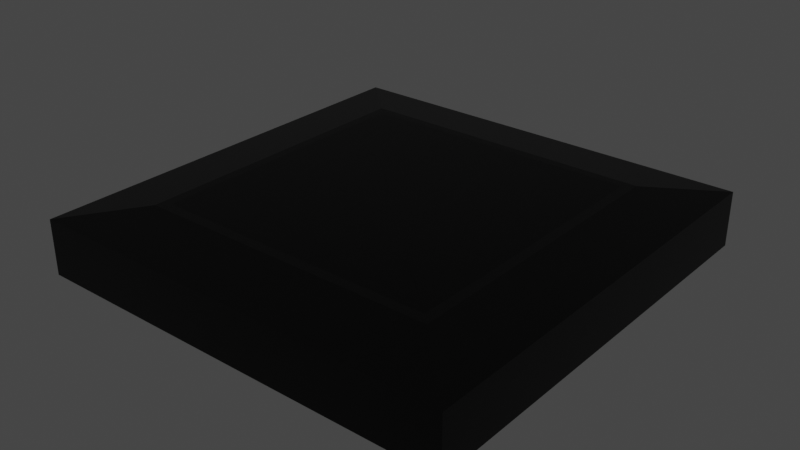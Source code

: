 # Source: oblivion_mine.blend  (saved by Blender 2.91.10; exported with 4.5.12 LTS)
import bpy
from mathutils import Matrix  # noqa: F401  (used for matrix-valued properties, if any)

bpy.ops.wm.read_factory_settings(use_empty=True)
scene = bpy.context.scene
scene.name = 'Scene'

# ---- collections
col_collection = bpy.data.collections.new('Collection'); scene.collection.children.link(col_collection)

# ---- materials (node trees are filled in below, after node groups)
mat_material = bpy.data.materials.new('Material')
mat_material.alpha_threshold = 0.0
mat_material.use_transparent_shadow = False
mat_material.line_color = (0.0, 0.0, 0.0, 1.0)
mat_material_001 = bpy.data.materials.new('Material.001')
mat_material_001.alpha_threshold = 0.0
mat_material_001.use_transparent_shadow = False
mat_material_001.line_color = (0.0, 0.0, 0.0, 1.0)

# ---- material node trees
mat_material.use_nodes = True; mat_material.node_tree.nodes.clear()
_N = mat_material.node_tree.nodes; _L = mat_material.node_tree.links
n0 = _N.new('ShaderNodeOutputMaterial'); n0.name = 'Material Output'; n0.location = (300, 300)
n1 = _N.new('ShaderNodeBsdfPrincipled'); n1.name = 'Principled BSDF'; n1.location = (10, 300)
n1.distribution = 'GGX'
n1.subsurface_method = 'BURLEY'
n1.inputs[0].default_value = (0.01959, 0.01959, 0.01959, 1.0)
n1.inputs[1].default_value = 1.0
n1.inputs[2].default_value = 0.4
n1.inputs[3].default_value = 1.45
n1.inputs[27].default_value = (0.0, 0.0, 0.0, 1.0)
n1.inputs[28].default_value = 1.0
_L.new(n1.outputs[0], n0.inputs[0])
n0.is_active_output = True
mat_material_001.use_nodes = True; mat_material_001.node_tree.nodes.clear()
_N = mat_material_001.node_tree.nodes; _L = mat_material_001.node_tree.links
n0 = _N.new('ShaderNodeOutputMaterial'); n0.name = 'Material Output'; n0.location = (300, 300)
n1 = _N.new('ShaderNodeBsdfPrincipled'); n1.name = 'Principled BSDF'; n1.location = (10, 300)
n1.distribution = 'GGX'
n1.subsurface_method = 'BURLEY'
n1.inputs[0].default_value = (0.8, 0.0, 0.0001499, 1.0)
n1.inputs[2].default_value = 0.4
n1.inputs[3].default_value = 1.45
n1.inputs[4].default_value = 0.0
n1.inputs[27].default_value = (0.0, 0.0, 0.0, 1.0)
n1.inputs[28].default_value = 1.0
_L.new(n1.outputs[0], n0.inputs[0])
n0.is_active_output = True

# ---- world
world_world = bpy.data.worlds.new('World'); scene.world = world_world
world_world.use_nodes = True; world_world.node_tree.nodes.clear()
_N = world_world.node_tree.nodes; _L = world_world.node_tree.links
n0 = _N.new('ShaderNodeOutputWorld'); n0.name = 'World Output'; n0.location = (300, 300)
n1 = _N.new('ShaderNodeBackground'); n1.name = 'Background'; n1.location = (10, 300)
n1.inputs[0].default_value = (0.05088, 0.05088, 0.05088, 1.0)
_L.new(n1.outputs[0], n0.inputs[0])
n0.is_active_output = True
world_world.color = (0.05088, 0.05088, 0.05088)
world_world.use_sun_shadow = False
world_world.sun_shadow_jitter_overblur = 0.0

# ---- meshes
me_cube = bpy.data.meshes.new('Cube')
me_cube.from_pydata([(1.0, 1.0, -1.0), (1.0, -1.0, -1.0), (-1.0, 1.0, -1.0), (-1.0, -1.0, -1.0), (0.7018, 0.7018, 1.0), (1.0, 1.0, 0.7018), (0.7018, -0.7018, 1.0), (1.0, -1.0, 0.7018), (-0.7018, 0.7018, 1.0), (-1.0, 1.0, 0.7018), (-0.7018, -0.7018, 1.0), (-1.0, -1.0, 0.7018)], [], [(1, 7, 11, 3), (3, 11, 9, 2), (2, 0, 1, 3), (4, 8, 10, 6), (0, 5, 7, 1), (6, 10, 11, 7), (4, 6, 7, 5), (10, 8, 9, 11), (8, 4, 5, 9), (2, 9, 5, 0)])
_uv = me_cube.uv_layers.new(name='UVMap')
_uv.uv.foreach_set('vector', [0.375, 0.75, 0.5877, 0.75, 0.5877, 1.0, 0.375, 1.0, 0.375, 0.0, 0.5877, 0.0, 0.5877, 0.25, 0.375, 0.25, 0.125, 0.5, 0.375, 0.5, 0.375, 0.75, 0.125, 0.75, 0.6623, 0.5373, 0.8377, 0.5373, 0.8377, 0.7127, 0.6623, 0.7127, 0.375, 0.5, 0.5877, 0.5, 0.5877, 0.75, 0.375, 0.75, 0.6623, 0.7127, 0.8377, 0.7127, 0.875, 0.75, 0.625, 0.75, 0.6623, 0.5373, 0.6623, 0.7127, 0.5877, 0.75, 0.5877, 0.5, 0.8377, 0.7127, 0.8377, 0.5373, 0.875, 0.5, 0.875, 0.75, 0.8377, 0.5373, 0.6623, 0.5373, 0.625, 0.5, 0.875, 0.5, 0.375, 0.25, 0.5877, 0.25, 0.5877, 0.5, 0.375, 0.5])
me_cube.materials.append(mat_material)
me_cube.use_remesh_preserve_volume = False
me_cube.use_remesh_preserve_attributes = False
me_cube.use_mirror_vertex_groups = False
me_cube.update()
me_cube_001 = bpy.data.meshes.new('Cube.001')
me_cube_001.from_pydata([(1.0, 1.0, -1.0), (1.0, -1.0, -1.0), (-1.0, 1.0, -1.0), (-1.0, -1.0, -1.0), (0.8586, 0.8586, 1.0), (1.0, 1.0, 0.8586), (0.8586, -0.8586, 1.0), (1.0, -1.0, 0.8586), (-0.8586, 0.8586, 1.0), (-1.0, 1.0, 0.8586), (-0.8586, -0.8586, 1.0), (-1.0, -1.0, 0.8586)], [], [(1, 7, 11, 3), (3, 11, 9, 2), (2, 0, 1, 3), (4, 8, 10, 6), (0, 5, 7, 1), (6, 10, 11, 7), (4, 6, 7, 5), (10, 8, 9, 11), (8, 4, 5, 9), (2, 9, 5, 0)])
_uv = me_cube_001.uv_layers.new(name='UVMap')
_uv.uv.foreach_set('vector', [0.375, 0.75, 0.6073, 0.75, 0.6073, 1.0, 0.375, 1.0, 0.375, 0.0, 0.6073, 0.0, 0.6073, 0.25, 0.375, 0.25, 0.125, 0.5, 0.375, 0.5, 0.375, 0.75, 0.125, 0.75, 0.6427, 0.5177, 0.8573, 0.5177, 0.8573, 0.7323, 0.6427, 0.7323, 0.375, 0.5, 0.6073, 0.5, 0.6073, 0.75, 0.375, 0.75, 0.6427, 0.7323, 0.8573, 0.7323, 0.875, 0.75, 0.625, 0.75, 0.6427, 0.5177, 0.6427, 0.7323, 0.6073, 0.75, 0.6073, 0.5, 0.8573, 0.7323, 0.8573, 0.5177, 0.875, 0.5, 0.875, 0.75, 0.8573, 0.5177, 0.6427, 0.5177, 0.625, 0.5, 0.875, 0.5, 0.375, 0.25, 0.6073, 0.25, 0.6073, 0.5, 0.375, 0.5])
me_cube_001.materials.append(mat_material_001)
me_cube_001.use_remesh_preserve_volume = False
me_cube_001.use_remesh_preserve_attributes = False
me_cube_001.use_mirror_vertex_groups = False
me_cube_001.update()

# ---- objects
ob_cube = bpy.data.objects.new('Cube', me_cube)
ob_cube_001 = bpy.data.objects.new('Cube.001', me_cube_001)

# ---- transforms, parenting, visibility, modifiers, constraints
ob_cube.location = (0.0, 0.0, 0.09931)
ob_cube.scale = (1.0, 1.0, 0.1506)
ob_cube.lock_rotations_4d = False
ob_cube.empty_display_type = 'ARROWS'
ob_cube.lineart.crease_threshold = 0.0
ob_cube_001.location = (0.0, 0.0, 0.1156)
ob_cube_001.scale = (0.6549, 0.6549, 0.1629)
ob_cube_001.lock_rotations_4d = False
ob_cube_001.empty_display_type = 'ARROWS'
ob_cube_001.lineart.crease_threshold = 0.0

# ---- collection membership
col_collection.objects.link(ob_cube)
col_collection.objects.link(ob_cube_001)

# ---- scene / render settings (as saved in the file)
scene.frame_start = 1; scene.frame_end = 30; scene.frame_set(30)
scene.render.engine = 'BLENDER_EEVEE_NEXT'
scene.cycles.use_denoising = False
scene.cycles.samples = 128
scene.cycles.sampling_pattern = 'TABULATED_SOBOL'
scene.cycles.use_adaptive_sampling = False
scene.cycles.use_light_tree = False
scene.view_settings.view_transform = 'Filmic'
bpy.context.view_layer.update()

# ---- added for rendering (the .blend has no active camera and no usable light): camera, sun
cam_auto = bpy.data.cameras.new('AutoCamera')
cam_auto.lens = 50.0
cam_auto.sensor_width = 36.0
cam_auto.clip_end = 1000.0
ob_auto_camera = bpy.data.objects.new('AutoCamera', cam_auto)
scene.collection.objects.link(ob_auto_camera)
ob_auto_camera.location = (2.63466, -3.16159, 2.22129)
ob_auto_camera.rotation_euler = (1.09748, -7.21219e-08, 0.694738)
scene.camera = ob_auto_camera
light_auto_sun = bpy.data.lights.new('AutoSun', 'SUN')
light_auto_sun.energy = 3.0
light_auto_sun.angle = 0.0523599
ob_auto_sun = bpy.data.objects.new('AutoSun', light_auto_sun)
scene.collection.objects.link(ob_auto_sun)
ob_auto_sun.rotation_euler = (0.872665, 0.174533, 0.523599)
bpy.context.view_layer.update()
